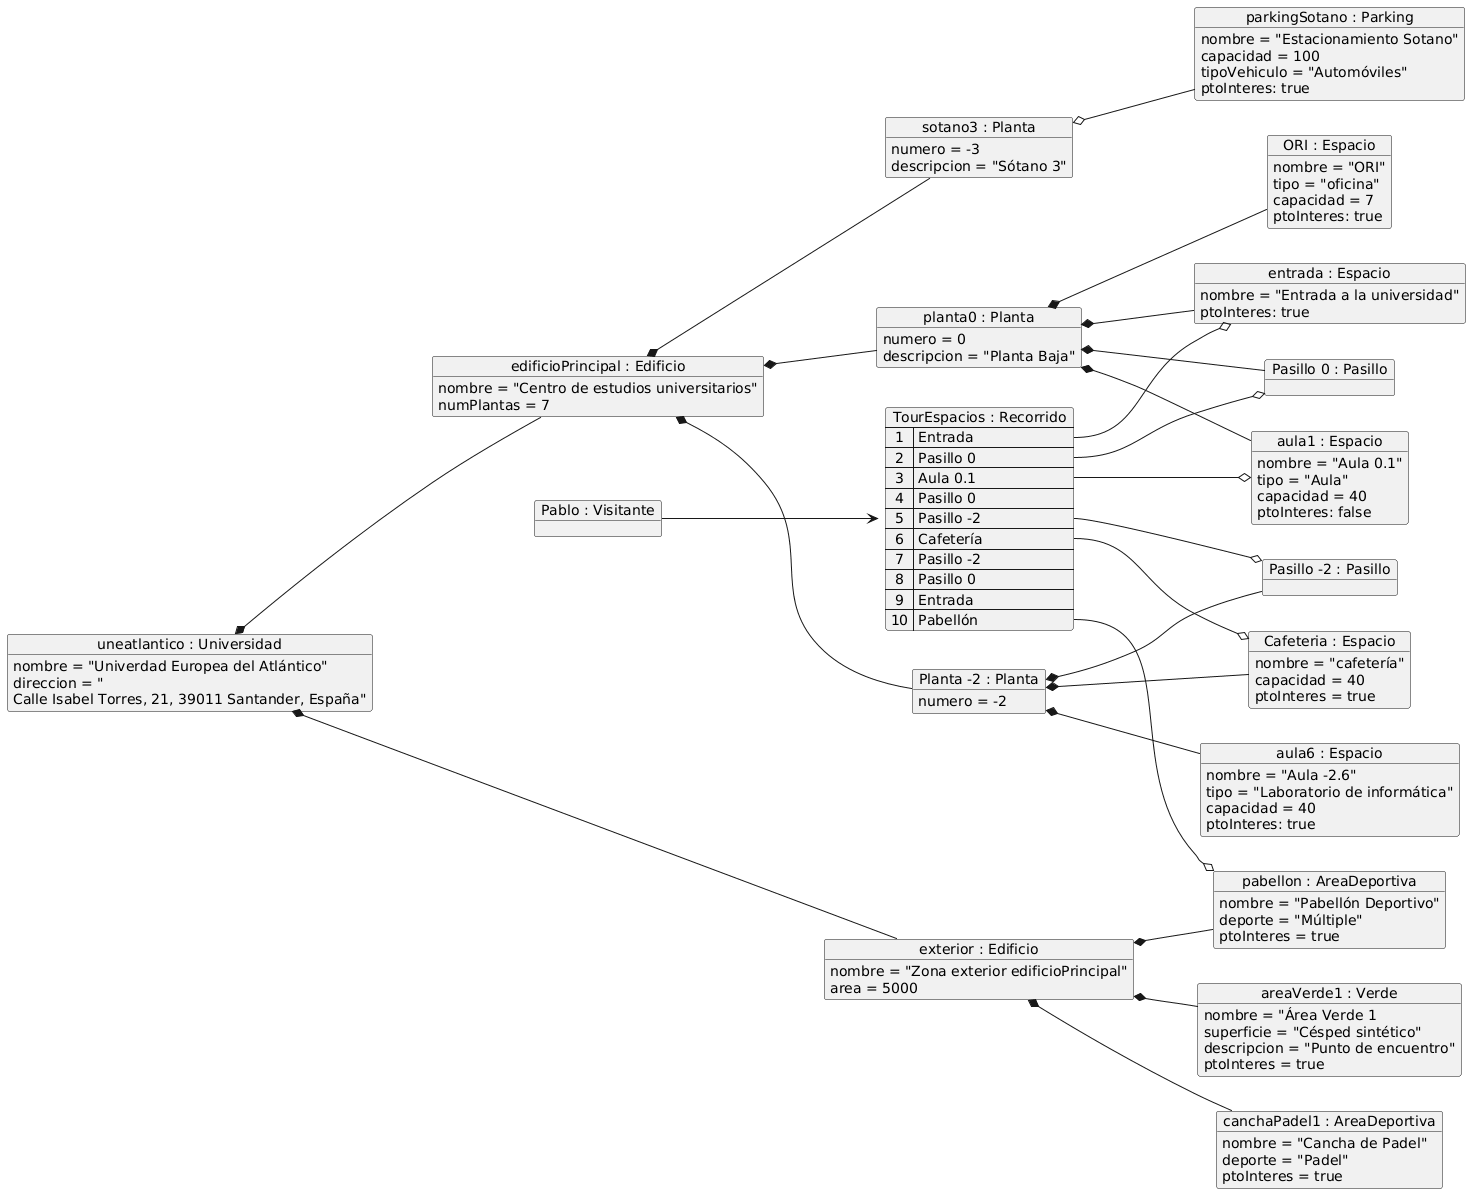

The diagram above was rendered by PlantUML. Its source (embedded in the PNG):
@startuml
left to right direction

object "uneatlantico : Universidad" as uneatlantico {
    nombre = "Univerdad Europea del Atlántico"
    direccion = "
    Calle Isabel Torres, 21, 39011 Santander, España"
}

object "edificioPrincipal : Edificio" as edificioPrincipal {
    nombre = "Centro de estudios universitarios"
    numPlantas = 7
}

object "sotano3 : Planta" as sotano3 {
    numero = -3
    descripcion = "Sótano 3"
}

object "planta0 : Planta" as planta0 {
    numero = 0
    descripcion = "Planta Baja"
}

object "aula1 : Espacio" as aula1 {
    nombre = "Aula 0.1"
    tipo = "Aula"
    capacidad = 40
    ptoInteres: false
}

object "entrada : Espacio" as entrada{
    nombre = "Entrada a la universidad"
    ptoInteres: true
}

object "ORI : Espacio" as ORI {
    nombre = "ORI"
    tipo = "oficina"
    capacidad = 7
    ptoInteres: true
}

object "Planta -2 : Planta" as planta_2{
    numero = -2
}
object "Pasillo -2 : Pasillo" as pasillo_2
object "Pasillo 0 : Pasillo" as pasillo0

object "Cafeteria : Espacio" as cafeteria{
    nombre = "cafetería"
    capacidad = 40
    ptoInteres = true
}
object "aula6 : Espacio" as aula6{
    nombre = "Aula -2.6"
    tipo = "Laboratorio de informática"
    capacidad = 40
    ptoInteres: true
}


object "parkingSotano : Parking" as parkingSotano {
    nombre = "Estacionamiento Sotano"
    capacidad = 100
    tipoVehiculo = "Automóviles"
    ptoInteres: true
}

object "exterior : Edificio" as exterior {
    nombre = "Zona exterior edificioPrincipal"
    area = 5000
}

object "areaVerde1 : Verde" as areaVerde1 {
    nombre = "Área Verde 1
    superficie = "Césped sintético"
    descripcion = "Punto de encuentro"
    ptoInteres = true
}

object "canchaPadel1 : AreaDeportiva" as canchaPadel1 {
    nombre = "Cancha de Padel"
    deporte = "Padel"
    ptoInteres = true
}

object "pabellon : AreaDeportiva" as pabellon {
    nombre = "Pabellón Deportivo"
    deporte = "Múltiple"
    ptoInteres = true
}
object "Pablo : Visitante" as visitante{
  
}
map "TourEspacios : Recorrido" as recorrido {
 1 => Entrada
 2 => Pasillo 0
 3 => Aula 0.1
 4 => Pasillo 0
 5 => Pasillo -2
 6 => Cafetería
 7 => Pasillo -2
 8 => Pasillo 0
 9 => Entrada
 10 => Pabellón
}


uneatlantico *-- edificioPrincipal
uneatlantico *-- exterior

edificioPrincipal *-- sotano3
edificioPrincipal *-- planta0
edificioPrincipal *-- planta_2

planta0 *-- aula1
planta0 *-- ORI
planta0 *-- entrada
planta0 *-- pasillo0
sotano3 o-- parkingSotano


planta_2 *-- cafeteria
planta_2 *-- aula6
planta_2 *-- pasillo_2


exterior *-- areaVerde1
exterior *-- canchaPadel1
exterior *-- pabellon

visitante --> recorrido
recorrido::1 --o entrada
recorrido::2 --o pasillo0
recorrido::3 --o aula1
recorrido::5 --o pasillo_2
recorrido::6 --o cafeteria
recorrido::10 --o pabellon
@enduml